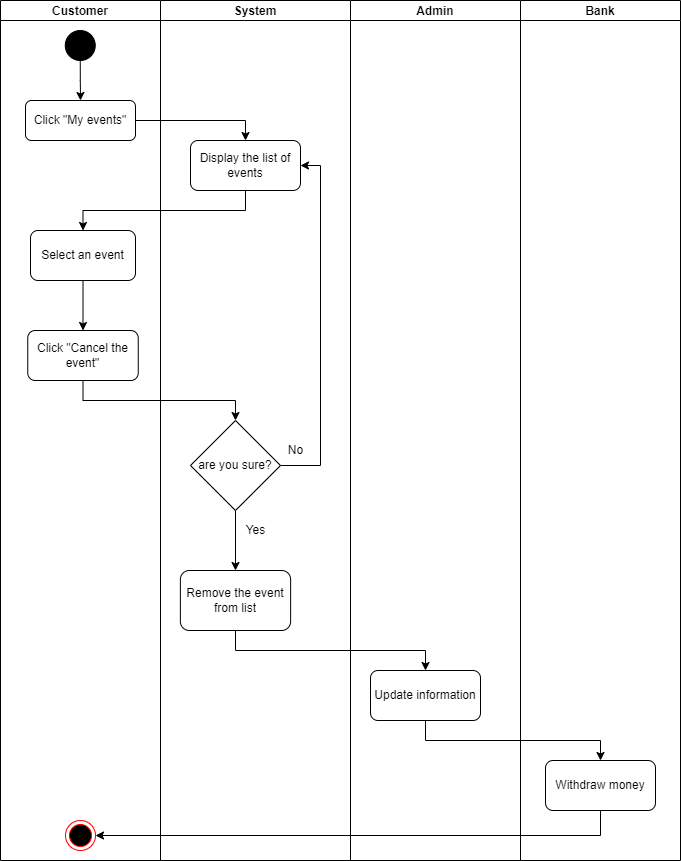

The diagram above was exported from draw.io. Its source (the exported page's mxGraphModel, read from the mxfile embedded in the PNG):
<mxGraphModel dx="868" dy="1651" grid="1" gridSize="10" guides="1" tooltips="1" connect="1" arrows="1" fold="1" page="1" pageScale="1" pageWidth="827" pageHeight="1169" math="0" shadow="0">
  <root>
    <mxCell id="0" />
    <mxCell id="1" parent="0" />
    <mxCell id="mUjIGvxz7EK95O9FoajL-2" style="edgeStyle=orthogonalEdgeStyle;rounded=0;orthogonalLoop=1;jettySize=auto;html=1;exitX=0.5;exitY=1;exitDx=0;exitDy=0;entryX=0.5;entryY=0;entryDx=0;entryDy=0;" edge="1" parent="1" source="yo7M8x_491RbeYfh6wWP-1" target="yo7M8x_491RbeYfh6wWP-19">
      <mxGeometry relative="1" as="geometry" />
    </mxCell>
    <mxCell id="yo7M8x_491RbeYfh6wWP-1" value="" style="ellipse;shape=doubleEllipse;html=1;dashed=0;whitespace=wrap;aspect=fixed;fillColor=#000000;" parent="1" vertex="1">
      <mxGeometry x="384.75" y="-30" width="30" height="30" as="geometry" />
    </mxCell>
    <mxCell id="yo7M8x_491RbeYfh6wWP-24" style="edgeStyle=orthogonalEdgeStyle;rounded=0;orthogonalLoop=1;jettySize=auto;html=1;exitX=0.5;exitY=1;exitDx=0;exitDy=0;entryX=0.5;entryY=0;entryDx=0;entryDy=0;" parent="1" source="yo7M8x_491RbeYfh6wWP-7" target="yo7M8x_491RbeYfh6wWP-8" edge="1">
      <mxGeometry relative="1" as="geometry" />
    </mxCell>
    <mxCell id="mUjIGvxz7EK95O9FoajL-1" value="Customer" style="swimlane;startSize=20;" vertex="1" parent="1">
      <mxGeometry x="320" y="-60" width="160" height="860" as="geometry" />
    </mxCell>
    <mxCell id="yo7M8x_491RbeYfh6wWP-19" value="&lt;span style=&quot;&quot;&gt;Click &quot;My events&quot;&lt;/span&gt;" style="rounded=1;whiteSpace=wrap;html=1;" parent="mUjIGvxz7EK95O9FoajL-1" vertex="1">
      <mxGeometry x="25" y="100" width="110" height="40" as="geometry" />
    </mxCell>
    <mxCell id="yo7M8x_491RbeYfh6wWP-6" value="Select an event" style="rounded=1;whiteSpace=wrap;html=1;" parent="mUjIGvxz7EK95O9FoajL-1" vertex="1">
      <mxGeometry x="29.999999999999996" y="230" width="105" height="50" as="geometry" />
    </mxCell>
    <mxCell id="yo7M8x_491RbeYfh6wWP-7" value="Click &quot;Cancel the event&quot;" style="rounded=1;whiteSpace=wrap;html=1;" parent="mUjIGvxz7EK95O9FoajL-1" vertex="1">
      <mxGeometry x="27.249999999999996" y="330" width="110.5" height="50" as="geometry" />
    </mxCell>
    <mxCell id="yo7M8x_491RbeYfh6wWP-23" style="edgeStyle=orthogonalEdgeStyle;rounded=0;orthogonalLoop=1;jettySize=auto;html=1;exitX=0.5;exitY=1;exitDx=0;exitDy=0;entryX=0.5;entryY=0;entryDx=0;entryDy=0;" parent="mUjIGvxz7EK95O9FoajL-1" source="yo7M8x_491RbeYfh6wWP-6" target="yo7M8x_491RbeYfh6wWP-7" edge="1">
      <mxGeometry relative="1" as="geometry" />
    </mxCell>
    <mxCell id="yo7M8x_491RbeYfh6wWP-13" value="" style="ellipse;html=1;shape=endState;fillColor=#000000;strokeColor=#ff0000;" parent="mUjIGvxz7EK95O9FoajL-1" vertex="1">
      <mxGeometry x="65" y="820" width="30" height="30" as="geometry" />
    </mxCell>
    <mxCell id="mUjIGvxz7EK95O9FoajL-3" value="System" style="swimlane;startSize=20;" vertex="1" parent="1">
      <mxGeometry x="480" y="-60" width="190" height="860" as="geometry" />
    </mxCell>
    <mxCell id="mUjIGvxz7EK95O9FoajL-8" style="edgeStyle=orthogonalEdgeStyle;rounded=0;orthogonalLoop=1;jettySize=auto;html=1;exitX=1;exitY=0.5;exitDx=0;exitDy=0;entryX=1;entryY=0.5;entryDx=0;entryDy=0;" edge="1" parent="mUjIGvxz7EK95O9FoajL-3" source="yo7M8x_491RbeYfh6wWP-8" target="mUjIGvxz7EK95O9FoajL-5">
      <mxGeometry relative="1" as="geometry" />
    </mxCell>
    <mxCell id="yo7M8x_491RbeYfh6wWP-8" value="are you sure?" style="rhombus;whiteSpace=wrap;html=1;" parent="mUjIGvxz7EK95O9FoajL-3" vertex="1">
      <mxGeometry x="30" y="420" width="90" height="90" as="geometry" />
    </mxCell>
    <mxCell id="mUjIGvxz7EK95O9FoajL-5" value="Display the list of events" style="rounded=1;whiteSpace=wrap;html=1;" vertex="1" parent="mUjIGvxz7EK95O9FoajL-3">
      <mxGeometry x="30" y="140" width="110" height="50" as="geometry" />
    </mxCell>
    <mxCell id="mUjIGvxz7EK95O9FoajL-9" value="No" style="text;html=1;align=center;verticalAlign=middle;resizable=0;points=[];autosize=1;strokeColor=none;fillColor=none;" vertex="1" parent="mUjIGvxz7EK95O9FoajL-3">
      <mxGeometry x="120" y="440" width="30" height="20" as="geometry" />
    </mxCell>
    <mxCell id="yo7M8x_491RbeYfh6wWP-9" value="Remove the event from list" style="rounded=1;whiteSpace=wrap;html=1;" parent="mUjIGvxz7EK95O9FoajL-3" vertex="1">
      <mxGeometry x="19.879999999999995" y="570" width="110.25" height="60" as="geometry" />
    </mxCell>
    <mxCell id="yo7M8x_491RbeYfh6wWP-15" style="edgeStyle=orthogonalEdgeStyle;rounded=0;orthogonalLoop=1;jettySize=auto;html=1;exitX=0.5;exitY=1;exitDx=0;exitDy=0;entryX=0.5;entryY=0;entryDx=0;entryDy=0;" parent="mUjIGvxz7EK95O9FoajL-3" source="yo7M8x_491RbeYfh6wWP-8" target="yo7M8x_491RbeYfh6wWP-9" edge="1">
      <mxGeometry relative="1" as="geometry" />
    </mxCell>
    <mxCell id="yo7M8x_491RbeYfh6wWP-26" value="Yes" style="text;html=1;align=center;verticalAlign=middle;resizable=0;points=[];autosize=1;strokeColor=none;fillColor=none;" parent="mUjIGvxz7EK95O9FoajL-3" vertex="1">
      <mxGeometry x="75" y="520" width="40" height="20" as="geometry" />
    </mxCell>
    <mxCell id="mUjIGvxz7EK95O9FoajL-4" value="Bank" style="swimlane;startSize=20;" vertex="1" parent="1">
      <mxGeometry x="840" y="-60" width="160" height="860" as="geometry" />
    </mxCell>
    <mxCell id="mUjIGvxz7EK95O9FoajL-10" value="Withdraw money" style="rounded=1;whiteSpace=wrap;html=1;fillColor=#FFFFFF;" vertex="1" parent="mUjIGvxz7EK95O9FoajL-4">
      <mxGeometry x="25" y="760" width="110" height="50" as="geometry" />
    </mxCell>
    <mxCell id="mUjIGvxz7EK95O9FoajL-6" style="edgeStyle=orthogonalEdgeStyle;rounded=0;orthogonalLoop=1;jettySize=auto;html=1;exitX=1;exitY=0.5;exitDx=0;exitDy=0;entryX=0.5;entryY=0;entryDx=0;entryDy=0;" edge="1" parent="1" source="yo7M8x_491RbeYfh6wWP-19" target="mUjIGvxz7EK95O9FoajL-5">
      <mxGeometry relative="1" as="geometry" />
    </mxCell>
    <mxCell id="mUjIGvxz7EK95O9FoajL-7" style="edgeStyle=orthogonalEdgeStyle;rounded=0;orthogonalLoop=1;jettySize=auto;html=1;exitX=0.5;exitY=1;exitDx=0;exitDy=0;entryX=0.5;entryY=0;entryDx=0;entryDy=0;" edge="1" parent="1" source="mUjIGvxz7EK95O9FoajL-5" target="yo7M8x_491RbeYfh6wWP-6">
      <mxGeometry relative="1" as="geometry" />
    </mxCell>
    <mxCell id="mUjIGvxz7EK95O9FoajL-15" style="edgeStyle=orthogonalEdgeStyle;rounded=0;orthogonalLoop=1;jettySize=auto;html=1;exitX=0.5;exitY=1;exitDx=0;exitDy=0;entryX=0.5;entryY=0;entryDx=0;entryDy=0;" edge="1" parent="1" source="yo7M8x_491RbeYfh6wWP-9" target="mUjIGvxz7EK95O9FoajL-18">
      <mxGeometry relative="1" as="geometry" />
    </mxCell>
    <mxCell id="mUjIGvxz7EK95O9FoajL-16" style="edgeStyle=orthogonalEdgeStyle;rounded=0;orthogonalLoop=1;jettySize=auto;html=1;exitX=0.5;exitY=1;exitDx=0;exitDy=0;entryX=1;entryY=0.5;entryDx=0;entryDy=0;" edge="1" parent="1" source="mUjIGvxz7EK95O9FoajL-10" target="yo7M8x_491RbeYfh6wWP-13">
      <mxGeometry relative="1" as="geometry" />
    </mxCell>
    <mxCell id="mUjIGvxz7EK95O9FoajL-17" value="Admin" style="swimlane;startSize=20;" vertex="1" parent="1">
      <mxGeometry x="670" y="-60" width="170" height="860" as="geometry" />
    </mxCell>
    <mxCell id="mUjIGvxz7EK95O9FoajL-18" value="Update information" style="rounded=1;whiteSpace=wrap;html=1;fillColor=#FFFFFF;" vertex="1" parent="mUjIGvxz7EK95O9FoajL-17">
      <mxGeometry x="20" y="670" width="110" height="50" as="geometry" />
    </mxCell>
    <mxCell id="mUjIGvxz7EK95O9FoajL-20" style="edgeStyle=orthogonalEdgeStyle;rounded=0;orthogonalLoop=1;jettySize=auto;html=1;exitX=0.5;exitY=1;exitDx=0;exitDy=0;entryX=0.5;entryY=0;entryDx=0;entryDy=0;" edge="1" parent="1" source="mUjIGvxz7EK95O9FoajL-18" target="mUjIGvxz7EK95O9FoajL-10">
      <mxGeometry relative="1" as="geometry" />
    </mxCell>
  </root>
</mxGraphModel>